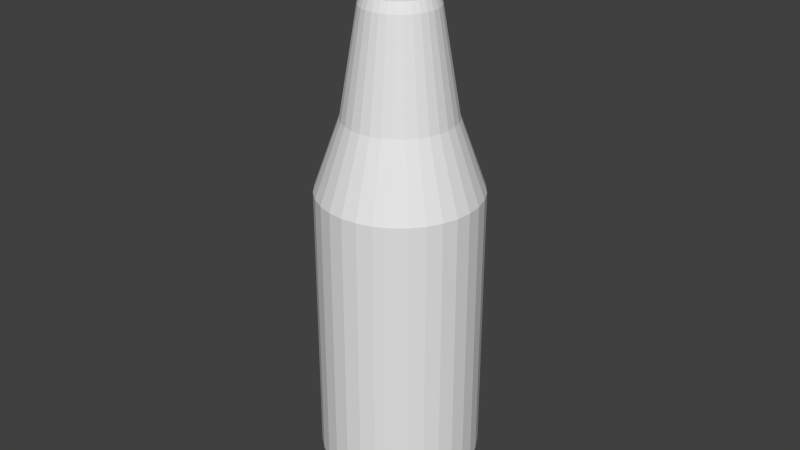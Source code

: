 # Source: DistractionBottle.blend  (saved by Blender 2.75.0; exported with 4.5.12 LTS)
import bpy
from mathutils import Matrix  # noqa: F401  (used for matrix-valued properties, if any)

bpy.ops.wm.read_factory_settings(use_empty=True)
scene = bpy.context.scene
scene.name = 'Scene'

# ---- collections
col_collection_1 = bpy.data.collections.new('Collection 1'); scene.collection.children.link(col_collection_1)

# ---- world
world_world = bpy.data.worlds.new('World'); scene.world = world_world
world_world.color = (0.05088, 0.05088, 0.05088)
world_world.use_sun_shadow = False
world_world.sun_shadow_jitter_overblur = 0.0
world_world.cycles.sampling_method = 'MANUAL'
world_world.cycles.sample_map_resolution = 256

# ---- meshes
me_cylinder = bpy.data.meshes.new('Cylinder')
me_cylinder.from_pydata([(-2.97e-08, 0.6374, -0.915), (0.0, 1.0, 1.585), (0.1243, 0.6251, -0.915), (0.1951, 0.9808, 1.585), (0.2439, 0.5889, -0.915), (0.3827, 0.9239, 1.585), (0.3541, 0.53, -0.915), (0.5556, 0.8315, 1.585), (0.4507, 0.4507, -0.915), (0.7071, 0.7071, 1.585), (0.53, 0.3541, -0.915), (0.8315, 0.5556, 1.585), (0.5889, 0.2439, -0.915), (0.9239, 0.3827, 1.585), (0.6251, 0.1243, -0.915), (0.9808, 0.1951, 1.585), (0.6374, 1.062e-07, -0.915), (1.0, 7.55e-08, 1.585), (0.6251, -0.1243, -0.915), (0.9808, -0.1951, 1.585), (0.5889, -0.2439, -0.915), (0.9239, -0.3827, 1.585), (0.53, -0.3541, -0.915), (0.8315, -0.5556, 1.585), (0.4507, -0.4507, -0.915), (0.7071, -0.7071, 1.585), (0.3541, -0.53, -0.915), (0.5556, -0.8315, 1.585), (0.2439, -0.5889, -0.915), (0.3827, -0.9239, 1.585), (0.1243, -0.6251, -0.915), (0.1951, -0.9808, 1.585), (-1.967e-07, -0.6374, -0.915), (-3.258e-07, -1.0, 1.585), (-0.1243, -0.6251, -0.915), (-0.1951, -0.9808, 1.585), (-0.2439, -0.5889, -0.915), (-0.3827, -0.9239, 1.585), (-0.3541, -0.53, -0.915), (-0.5556, -0.8315, 1.585), (-0.4507, -0.4507, -0.915), (-0.7071, -0.7071, 1.585), (-0.53, -0.3541, -0.915), (-0.8315, -0.5556, 1.585), (-0.5889, -0.2439, -0.915), (-0.9239, -0.3827, 1.585), (-0.6251, -0.1243, -0.915), (-0.9808, -0.1951, 1.585), (-0.6374, 6.888e-07, -0.915), (-1.0, 9.656e-07, 1.585), (-0.6251, 0.1243, -0.915), (-0.9808, 0.1951, 1.585), (-0.5889, 0.2439, -0.915), (-0.9239, 0.3827, 1.585), (-0.53, 0.3541, -0.915), (-0.8315, 0.5556, 1.585), (-0.4507, 0.4507, -0.915), (-0.7071, 0.7071, 1.585), (-0.3541, 0.53, -0.915), (-0.5556, 0.8315, 1.585), (-0.2439, 0.5889, -0.915), (-0.3827, 0.9239, 1.585), (-0.1243, 0.6251, -0.915), (-0.1951, 0.9808, 1.585), (0.1328, 0.6679, 2.224), (3.789e-08, 0.6809, 2.224), (0.2606, 0.6291, 2.224), (0.3783, 0.5662, 2.224), (0.4815, 0.4815, 2.224), (0.5662, 0.3783, 2.224), (0.6291, 0.2606, 2.224), (0.6679, 0.1328, 2.224), (0.6809, 1.423e-07, 2.224), (0.6679, -0.1328, 2.224), (0.6291, -0.2606, 2.224), (0.5662, -0.3783, 2.224), (0.4815, -0.4815, 2.224), (0.3783, -0.5662, 2.224), (0.2606, -0.6291, 2.224), (0.1328, -0.6679, 2.224), (-1.84e-07, -0.6809, 2.224), (-0.1328, -0.6679, 2.224), (-0.2606, -0.6291, 2.224), (-0.3783, -0.5662, 2.224), (-0.4815, -0.4815, 2.224), (-0.5662, -0.3783, 2.224), (-0.6291, -0.2606, 2.224), (-0.6679, -0.1328, 2.224), (-0.6809, 7.484e-07, 2.224), (-0.6679, 0.1328, 2.224), (-0.6291, 0.2606, 2.224), (-0.5662, 0.3783, 2.224), (-0.4815, 0.4815, 2.224), (-0.3783, 0.5662, 2.224), (-0.2606, 0.6291, 2.224), (-0.1328, 0.6679, 2.224), (0.09052, 0.4551, 3.145), (6.153e-08, 0.464, 3.145), (0.1776, 0.4287, 3.145), (0.2578, 0.3858, 3.145), (0.3281, 0.3281, 3.145), (0.3858, 0.2578, 3.145), (0.4287, 0.1776, 3.145), (0.4551, 0.09052, 3.145), (0.464, 1.94e-07, 3.145), (0.4551, -0.09052, 3.145), (0.4287, -0.1776, 3.145), (0.3858, -0.2578, 3.145), (0.3281, -0.3281, 3.145), (0.2578, -0.3858, 3.145), (0.1776, -0.4287, 3.145), (0.09052, -0.4551, 3.145), (-8.965e-08, -0.464, 3.145), (-0.09052, -0.4551, 3.145), (-0.1776, -0.4287, 3.145), (-0.2578, -0.3858, 3.145), (-0.3281, -0.3281, 3.145), (-0.3858, -0.2578, 3.145), (-0.4287, -0.1776, 3.145), (-0.4551, -0.09052, 3.145), (-0.464, 6.07e-07, 3.145), (-0.4551, 0.09052, 3.145), (-0.4287, 0.1776, 3.145), (-0.3858, 0.2578, 3.145), (-0.3281, 0.3281, 3.145), (-0.2578, 0.3858, 3.145), (-0.1776, 0.4287, 3.145), (-0.09052, 0.4551, 3.145), (0.08053, 0.4049, 3.234), (6.535e-08, 0.4128, 3.234), (0.158, 0.3814, 3.234), (0.2293, 0.3432, 3.234), (0.2919, 0.2919, 3.234), (0.3432, 0.2293, 3.234), (0.3814, 0.158, 3.234), (0.4049, 0.08053, 3.234), (0.4128, 2.072e-07, 3.234), (0.4049, -0.08053, 3.234), (0.3814, -0.158, 3.234), (0.3432, -0.2293, 3.234), (0.2919, -0.2919, 3.234), (0.2293, -0.3432, 3.234), (0.158, -0.3814, 3.234), (0.08053, -0.4049, 3.234), (-6.915e-08, -0.4128, 3.234), (-0.08053, -0.4049, 3.234), (-0.158, -0.3814, 3.234), (-0.2293, -0.3432, 3.234), (-0.2919, -0.2919, 3.234), (-0.3432, -0.2293, 3.234), (-0.3814, -0.158, 3.234), (-0.4049, -0.08053, 3.234), (-0.4128, 5.746e-07, 3.234), (-0.4049, 0.08053, 3.234), (-0.3814, 0.158, 3.234), (-0.3432, 0.2293, 3.234), (-0.2919, 0.2919, 3.234), (-0.2293, 0.3432, 3.234), (-0.158, 0.3814, 3.234), (-0.08053, 0.4049, 3.234), (0.1021, 0.5131, 3.366), (5.381e-08, 0.5231, 3.366), (0.2002, 0.4833, 3.366), (0.2906, 0.435, 3.366), (0.3699, 0.3699, 3.366), (0.435, 0.2906, 3.366), (0.4833, 0.2002, 3.366), (0.5131, 0.1021, 3.366), (0.5231, 1.778e-07, 3.366), (0.5131, -0.1021, 3.366), (0.4833, -0.2002, 3.366), (0.435, -0.2906, 3.366), (0.3699, -0.3699, 3.366), (0.2906, -0.435, 3.366), (0.2002, -0.4833, 3.366), (0.1021, -0.5131, 3.366), (-1.166e-07, -0.5231, 3.366), (-0.1021, -0.5131, 3.366), (-0.2002, -0.4833, 3.366), (-0.2906, -0.435, 3.366), (-0.3699, -0.3699, 3.366), (-0.435, -0.2906, 3.366), (-0.4833, -0.2002, 3.366), (-0.5131, -0.1021, 3.366), (-0.5231, 6.434e-07, 3.366), (-0.5131, 0.1021, 3.366), (-0.4833, 0.2002, 3.366), (-0.435, 0.2906, 3.366), (-0.3699, 0.3699, 3.366), (-0.2906, 0.435, 3.366), (-0.2002, 0.4833, 3.366), (-0.1021, 0.5131, 3.366), (0.08045, 0.4045, 3.511), (3.184e-08, 0.4124, 3.511), (0.1578, 0.381, 3.511), (0.2291, 0.3429, 3.511), (0.2916, 0.2916, 3.511), (0.3429, 0.2291, 3.511), (0.381, 0.1578, 3.511), (0.4045, 0.08045, 3.511), (0.4124, 1.778e-07, 3.511), (0.4045, -0.08045, 3.511), (0.381, -0.1578, 3.511), (0.3429, -0.2291, 3.511), (0.2916, -0.2916, 3.511), (0.2291, -0.3429, 3.511), (0.1578, -0.381, 3.511), (0.08045, -0.4045, 3.511), (-1.158e-07, -0.4124, 3.511), (-0.08045, -0.4045, 3.511), (-0.1578, -0.381, 3.511), (-0.2291, -0.3429, 3.511), (-0.2916, -0.2916, 3.511), (-0.3429, -0.2291, 3.511), (-0.381, -0.1578, 3.511), (-0.4045, -0.08045, 3.511), (-0.4124, 5.145e-07, 3.511), (-0.4045, 0.08045, 3.511), (-0.381, 0.1578, 3.511), (-0.3429, 0.2291, 3.511), (-0.2916, 0.2916, 3.511), (-0.2291, 0.3429, 3.511), (-0.1578, 0.381, 3.511), (-0.08045, 0.4045, 3.511), (0.09785, 0.4919, 3.478), (5.507e-08, 0.5016, 3.478), (0.1919, 0.4634, 3.478), (0.2787, 0.417, 3.478), (0.3547, 0.3547, 3.478), (0.417, 0.2787, 3.478), (0.4634, 0.1919, 3.478), (0.4919, 0.09785, 3.478), (0.5016, 1.829e-07, 3.478), (0.4919, -0.09785, 3.478), (0.4634, -0.1919, 3.478), (0.417, -0.2787, 3.478), (0.3547, -0.3547, 3.478), (0.2787, -0.417, 3.478), (0.1919, -0.4634, 3.478), (0.09785, -0.4919, 3.478), (-1.084e-07, -0.5016, 3.478), (-0.09785, -0.4919, 3.478), (-0.1919, -0.4634, 3.478), (-0.2787, -0.417, 3.478), (-0.3547, -0.3547, 3.478), (-0.417, -0.2787, 3.478), (-0.4634, -0.1919, 3.478), (-0.4919, -0.09785, 3.478), (-0.5016, 6.294e-07, 3.478), (-0.4919, 0.09785, 3.478), (-0.4634, 0.1919, 3.478), (-0.417, 0.2787, 3.478), (-0.3547, 0.3547, 3.478), (-0.2787, 0.417, 3.478), (-0.1919, 0.4634, 3.478), (-0.09785, 0.4919, 3.478), (0.08045, 0.4045, 3.451), (3.184e-08, 0.4124, 3.451), (0.1578, 0.381, 3.451), (0.2291, 0.3429, 3.451), (0.2916, 0.2916, 3.451), (0.3429, 0.2291, 3.451), (0.381, 0.1578, 3.451), (0.4045, 0.08045, 3.451), (0.4124, 1.778e-07, 3.451), (0.4045, -0.08045, 3.451), (0.381, -0.1578, 3.451), (0.3429, -0.2291, 3.451), (0.2916, -0.2916, 3.451), (0.2291, -0.3429, 3.451), (0.1578, -0.381, 3.451), (0.08045, -0.4045, 3.451), (-1.158e-07, -0.4124, 3.451), (-0.08045, -0.4045, 3.451), (-0.1578, -0.381, 3.451), (-0.2291, -0.3429, 3.451), (-0.2916, -0.2916, 3.451), (-0.3429, -0.2291, 3.451), (-0.381, -0.1578, 3.451), (-0.4045, -0.08045, 3.451), (-0.4124, 5.145e-07, 3.451), (-0.4045, 0.08045, 3.451), (-0.381, 0.1578, 3.451), (-0.3429, 0.2291, 3.451), (-0.2916, 0.2916, 3.451), (-0.2291, 0.3429, 3.451), (-0.1578, 0.381, 3.451), (-0.08045, 0.4045, 3.451), (0.4004, 0.07964, 3.312), (0.4082, 2.08e-07, 3.312), (-0.3394, -0.2268, 3.312), (-0.3771, -0.1562, 3.312), (0.4004, -0.07964, 3.312), (-0.4004, -0.07964, 3.312), (0.3771, -0.1562, 3.312), (-0.4082, 5.713e-07, 3.312), (0.3394, -0.2268, 3.312), (-0.4004, 0.07964, 3.312), (0.2886, -0.2886, 3.312), (-0.3771, 0.1562, 3.312), (0.2268, -0.3394, 3.312), (-0.3394, 0.2268, 3.312), (0.1562, -0.3771, 3.312), (6.458e-08, 0.4082, 3.312), (0.07964, 0.4004, 3.312), (-0.2886, 0.2886, 3.312), (0.07964, -0.4004, 3.312), (0.1562, 0.3771, 3.312), (-0.2268, 0.3394, 3.312), (-6.843e-08, -0.4082, 3.312), (0.2268, 0.3394, 3.312), (-0.1562, 0.3771, 3.312), (-0.07964, -0.4004, 3.312), (0.2886, 0.2886, 3.312), (-0.07964, 0.4004, 3.312), (-0.1562, -0.3771, 3.312), (0.3394, 0.2268, 3.312), (-0.2268, -0.3394, 3.312), (0.3771, 0.1562, 3.312), (-0.2886, -0.2886, 3.312), (4.282e-08, 0.4678, 3.511), (0.09125, 0.4588, 3.511), (0.179, 0.4321, 3.511), (0.2599, 0.3889, 3.511), (0.3308, 0.3308, 3.511), (0.3889, 0.2599, 3.511), (0.4321, 0.179, 3.511), (0.4588, 0.09125, 3.511), (0.4678, 1.778e-07, 3.511), (0.4588, -0.09125, 3.511), (0.4321, -0.179, 3.511), (0.3889, -0.2599, 3.511), (0.3308, -0.3308, 3.511), (0.2599, -0.3889, 3.511), (0.179, -0.4321, 3.511), (0.09125, -0.4588, 3.511), (-1.162e-07, -0.4678, 3.511), (-0.09125, -0.4588, 3.511), (-0.179, -0.4321, 3.511), (-0.2599, -0.3889, 3.511), (-0.3308, -0.3307, 3.511), (-0.3889, -0.2599, 3.511), (-0.4321, -0.179, 3.511), (-0.4588, -0.09125, 3.511), (-0.4678, 5.789e-07, 3.511), (-0.4588, 0.09125, 3.511), (-0.4321, 0.179, 3.511), (-0.3889, 0.2599, 3.511), (-0.3307, 0.3308, 3.511), (-0.2599, 0.3889, 3.511), (-0.179, 0.4321, 3.511), (-0.09125, 0.4588, 3.511), (0.0, 1.0, -0.9125), (0.1951, 0.9808, -0.9125), (0.3827, 0.9239, -0.9125), (0.5556, 0.8315, -0.9125), (0.7071, 0.7071, -0.9125), (0.8315, 0.5556, -0.9125), (0.9239, 0.3827, -0.9125), (0.9808, 0.1951, -0.9125), (1.0, 7.55e-08, -0.9125), (0.9808, -0.1951, -0.9125), (0.9239, -0.3827, -0.9125), (0.8315, -0.5556, -0.9125), (0.7071, -0.7071, -0.9125), (0.5556, -0.8315, -0.9125), (0.3827, -0.9239, -0.9125), (0.1951, -0.9808, -0.9125), (-3.258e-07, -1.0, -0.9125), (-0.1951, -0.9808, -0.9125), (-0.3827, -0.9239, -0.9125), (-0.5556, -0.8315, -0.9125), (-0.7071, -0.7071, -0.9125), (-0.8315, -0.5556, -0.9125), (-0.9239, -0.3827, -0.9125), (-0.9808, -0.1951, -0.9125), (-1.0, 9.656e-07, -0.9125), (-0.9808, 0.1951, -0.9125), (-0.9239, 0.3827, -0.9125), (-0.8315, 0.5556, -0.9125), (-0.7071, 0.7071, -0.9125), (-0.5556, 0.8315, -0.9125), (-0.3827, 0.9239, -0.9125), (-0.1951, 0.9808, -0.9125), (-5.604e-08, 0.8327, -1.0), (0.1625, 0.8167, -1.0), (0.3187, 0.7693, -1.0), (0.4626, 0.6924, -1.0), (0.5888, 0.5888, -1.0), (0.6924, 0.4626, -1.0), (0.7693, 0.3187, -1.0), (0.8167, 0.1625, -1.0), (0.8327, 6.465e-08, -1.0), (0.8167, -0.1625, -1.0), (0.7693, -0.3187, -1.0), (0.6924, -0.4626, -1.0), (0.5888, -0.5888, -1.0), (0.4626, -0.6924, -1.0), (0.3187, -0.7693, -1.0), (0.1625, -0.8167, -1.0), (-2.765e-07, -0.8327, -1.0), (-0.1625, -0.8167, -1.0), (-0.3187, -0.7693, -1.0), (-0.4626, -0.6924, -1.0), (-0.5888, -0.5888, -1.0), (-0.6924, -0.4626, -1.0), (-0.7693, -0.3187, -1.0), (-0.8167, -0.1625, -1.0), (-0.8327, 8.241e-07, -1.0), (-0.8167, 0.1625, -1.0), (-0.7693, 0.3187, -1.0), (-0.6924, 0.4626, -1.0), (-0.5888, 0.5888, -1.0), (-0.4626, 0.6924, -1.0), (-0.3187, 0.7693, -1.0), (-0.1625, 0.8167, -1.0), (0.185, 0.9302, -1.0), (-1.727e-08, 0.9485, -1.0), (0.363, 0.8763, -1.0), (0.5269, 0.7886, -1.0), (0.6707, 0.6707, -1.0), (0.7886, 0.5269, -1.0), (0.8763, 0.363, -1.0), (0.9302, 0.185, -1.0), (0.9485, 7.215e-08, -1.0), (0.9302, -0.185, -1.0), (0.8763, -0.363, -1.0), (0.7886, -0.5269, -1.0), (0.6707, -0.6707, -1.0), (0.5269, -0.7886, -1.0), (0.363, -0.8763, -1.0), (0.185, -0.9302, -1.0), (-3.106e-07, -0.9485, -1.0), (-0.185, -0.9302, -1.0), (-0.363, -0.8763, -1.0), (-0.5269, -0.7886, -1.0), (-0.6707, -0.6707, -1.0), (-0.7886, -0.5269, -1.0), (-0.8763, -0.363, -1.0), (-0.9302, -0.185, -1.0), (-0.9485, 9.22e-07, -1.0), (-0.9302, 0.185, -1.0), (-0.8763, 0.363, -1.0), (-0.7886, 0.5269, -1.0), (-0.6707, 0.6707, -1.0), (-0.5269, 0.7886, -1.0), (-0.363, 0.8763, -1.0), (-0.185, 0.9302, -1.0)], [], [(352, 1, 3, 353), (353, 3, 5, 354), (354, 5, 7, 355), (355, 7, 9, 356), (356, 9, 11, 357), (357, 11, 13, 358), (358, 13, 15, 359), (359, 15, 17, 360), (360, 17, 19, 361), (361, 19, 21, 362), (362, 21, 23, 363), (363, 23, 25, 364), (364, 25, 27, 365), (365, 27, 29, 366), (366, 29, 31, 367), (367, 31, 33, 368), (368, 33, 35, 369), (369, 35, 37, 370), (370, 37, 39, 371), (371, 39, 41, 372), (372, 41, 43, 373), (373, 43, 45, 374), (374, 45, 47, 375), (375, 47, 49, 376), (376, 49, 51, 377), (377, 51, 53, 378), (378, 53, 55, 379), (379, 55, 57, 380), (380, 57, 59, 381), (381, 59, 61, 382), (13, 11, 69, 70), (383, 63, 1, 352), (382, 61, 63, 383), (0, 2, 4, 6, 8, 10, 12, 14, 16, 18, 20, 22, 24, 26, 28, 30, 32, 34, 36, 38, 40, 42, 44, 46, 48, 50, 52, 54, 56, 58, 60, 62), (66, 64, 96, 98), (31, 29, 78, 79), (49, 47, 87, 88), (5, 3, 64, 66), (23, 21, 74, 75), (41, 39, 83, 84), (59, 57, 92, 93), (15, 13, 70, 71), (33, 31, 79, 80), (51, 49, 88, 89), (7, 5, 66, 67), (25, 23, 75, 76), (43, 41, 84, 85), (61, 59, 93, 94), (17, 15, 71, 72), (35, 33, 80, 81), (53, 51, 89, 90), (9, 7, 67, 68), (27, 25, 76, 77), (45, 43, 85, 86), (63, 61, 94, 95), (19, 17, 72, 73), (37, 35, 81, 82), (55, 53, 90, 91), (11, 9, 68, 69), (29, 27, 77, 78), (47, 45, 86, 87), (3, 1, 65, 64), (1, 63, 95, 65), (21, 19, 73, 74), (39, 37, 82, 83), (57, 55, 91, 92), (101, 100, 132, 133), (93, 92, 124, 125), (80, 79, 111, 112), (67, 66, 98, 99), (94, 93, 125, 126), (81, 80, 112, 113), (68, 67, 99, 100), (95, 94, 126, 127), (82, 81, 113, 114), (69, 68, 100, 101), (65, 95, 127, 97), (83, 82, 114, 115), (70, 69, 101, 102), (84, 83, 115, 116), (71, 70, 102, 103), (85, 84, 116, 117), (72, 71, 103, 104), (86, 85, 117, 118), (73, 72, 104, 105), (87, 86, 118, 119), (74, 73, 105, 106), (88, 87, 119, 120), (75, 74, 106, 107), (89, 88, 120, 121), (76, 75, 107, 108), (90, 89, 121, 122), (77, 76, 108, 109), (91, 90, 122, 123), (78, 77, 109, 110), (64, 65, 97, 96), (92, 91, 123, 124), (79, 78, 110, 111), (289, 288, 167, 168), (97, 127, 159, 129), (115, 114, 146, 147), (102, 101, 133, 134), (116, 115, 147, 148), (103, 102, 134, 135), (117, 116, 148, 149), (104, 103, 135, 136), (118, 117, 149, 150), (105, 104, 136, 137), (119, 118, 150, 151), (106, 105, 137, 138), (120, 119, 151, 152), (107, 106, 138, 139), (121, 120, 152, 153), (108, 107, 139, 140), (122, 121, 153, 154), (109, 108, 140, 141), (123, 122, 154, 155), (110, 109, 141, 142), (96, 97, 129, 128), (124, 123, 155, 156), (111, 110, 142, 143), (98, 96, 128, 130), (125, 124, 156, 157), (112, 111, 143, 144), (99, 98, 130, 131), (126, 125, 157, 158), (113, 112, 144, 145), (100, 99, 131, 132), (127, 126, 158, 159), (114, 113, 145, 146), (171, 170, 234, 235), (291, 290, 181, 182), (292, 289, 168, 169), (293, 291, 182, 183), (294, 292, 169, 170), (295, 293, 183, 184), (296, 294, 170, 171), (297, 295, 184, 185), (298, 296, 171, 172), (299, 297, 185, 186), (300, 298, 172, 173), (301, 299, 186, 187), (302, 300, 173, 174), (304, 303, 161, 160), (305, 301, 187, 188), (306, 302, 174, 175), (307, 304, 160, 162), (308, 305, 188, 189), (309, 306, 175, 176), (310, 307, 162, 163), (311, 308, 189, 190), (312, 309, 176, 177), (313, 310, 163, 164), (314, 311, 190, 191), (315, 312, 177, 178), (316, 313, 164, 165), (303, 314, 191, 161), (317, 315, 178, 179), (318, 316, 165, 166), (319, 317, 179, 180), (288, 318, 166, 167), (290, 319, 180, 181), (194, 192, 256, 258), (185, 184, 248, 249), (172, 171, 235, 236), (186, 185, 249, 250), (173, 172, 236, 237), (187, 186, 250, 251), (174, 173, 237, 238), (160, 161, 225, 224), (188, 187, 251, 252), (175, 174, 238, 239), (162, 160, 224, 226), (189, 188, 252, 253), (176, 175, 239, 240), (163, 162, 226, 227), (190, 189, 253, 254), (177, 176, 240, 241), (164, 163, 227, 228), (191, 190, 254, 255), (178, 177, 241, 242), (165, 164, 228, 229), (161, 191, 255, 225), (179, 178, 242, 243), (166, 165, 229, 230), (180, 179, 243, 244), (167, 166, 230, 231), (181, 180, 244, 245), (168, 167, 231, 232), (182, 181, 245, 246), (169, 168, 232, 233), (183, 182, 246, 247), (170, 169, 233, 234), (184, 183, 247, 248), (320, 321, 224, 225), (321, 322, 226, 224), (322, 323, 227, 226), (323, 324, 228, 227), (324, 325, 229, 228), (325, 326, 230, 229), (326, 327, 231, 230), (327, 328, 232, 231), (328, 329, 233, 232), (329, 330, 234, 233), (330, 331, 235, 234), (331, 332, 236, 235), (332, 333, 237, 236), (333, 334, 238, 237), (334, 335, 239, 238), (335, 336, 240, 239), (336, 337, 241, 240), (337, 338, 242, 241), (338, 339, 243, 242), (339, 340, 244, 243), (340, 341, 245, 244), (341, 342, 246, 245), (342, 343, 247, 246), (343, 344, 248, 247), (344, 345, 249, 248), (345, 346, 250, 249), (346, 347, 251, 250), (347, 348, 252, 251), (348, 349, 253, 252), (349, 350, 254, 253), (350, 351, 255, 254), (351, 320, 225, 255), (256, 257, 287, 286, 285, 284, 283, 282, 281, 280, 279, 278, 277, 276, 275, 274, 273, 272, 271, 270, 269, 268, 267, 266, 265, 264, 263, 262, 261, 260, 259, 258), (221, 220, 284, 285), (208, 207, 271, 272), (195, 194, 258, 259), (222, 221, 285, 286), (209, 208, 272, 273), (196, 195, 259, 260), (223, 222, 286, 287), (210, 209, 273, 274), (197, 196, 260, 261), (193, 223, 287, 257), (211, 210, 274, 275), (198, 197, 261, 262), (212, 211, 275, 276), (199, 198, 262, 263), (213, 212, 276, 277), (200, 199, 263, 264), (214, 213, 277, 278), (201, 200, 264, 265), (215, 214, 278, 279), (202, 201, 265, 266), (216, 215, 279, 280), (203, 202, 266, 267), (217, 216, 280, 281), (204, 203, 267, 268), (218, 217, 281, 282), (205, 204, 268, 269), (219, 218, 282, 283), (206, 205, 269, 270), (192, 193, 257, 256), (220, 219, 283, 284), (207, 206, 270, 271), (149, 148, 319, 290), (135, 134, 318, 288), (148, 147, 317, 319), (134, 133, 316, 318), (147, 146, 315, 317), (129, 159, 314, 303), (133, 132, 313, 316), (146, 145, 312, 315), (159, 158, 311, 314), (132, 131, 310, 313), (145, 144, 309, 312), (158, 157, 308, 311), (131, 130, 307, 310), (144, 143, 306, 309), (157, 156, 305, 308), (130, 128, 304, 307), (143, 142, 302, 306), (156, 155, 301, 305), (128, 129, 303, 304), (142, 141, 300, 302), (155, 154, 299, 301), (141, 140, 298, 300), (154, 153, 297, 299), (140, 139, 296, 298), (153, 152, 295, 297), (139, 138, 294, 296), (152, 151, 293, 295), (138, 137, 292, 294), (151, 150, 291, 293), (137, 136, 289, 292), (150, 149, 290, 291), (136, 135, 288, 289), (223, 193, 320, 351), (222, 223, 351, 350), (221, 222, 350, 349), (220, 221, 349, 348), (219, 220, 348, 347), (218, 219, 347, 346), (217, 218, 346, 345), (216, 217, 345, 344), (215, 216, 344, 343), (214, 215, 343, 342), (213, 214, 342, 341), (212, 213, 341, 340), (211, 212, 340, 339), (210, 211, 339, 338), (209, 210, 338, 337), (208, 209, 337, 336), (207, 208, 336, 335), (206, 207, 335, 334), (205, 206, 334, 333), (204, 205, 333, 332), (203, 204, 332, 331), (202, 203, 331, 330), (201, 202, 330, 329), (200, 201, 329, 328), (199, 200, 328, 327), (198, 199, 327, 326), (197, 198, 326, 325), (196, 197, 325, 324), (195, 196, 324, 323), (194, 195, 323, 322), (192, 194, 322, 321), (193, 192, 321, 320), (416, 417, 352, 353), (418, 416, 353, 354), (419, 418, 354, 355), (420, 419, 355, 356), (421, 420, 356, 357), (422, 421, 357, 358), (423, 422, 358, 359), (424, 423, 359, 360), (425, 424, 360, 361), (426, 425, 361, 362), (427, 426, 362, 363), (428, 427, 363, 364), (429, 428, 364, 365), (430, 429, 365, 366), (431, 430, 366, 367), (432, 431, 367, 368), (433, 432, 368, 369), (434, 433, 369, 370), (435, 434, 370, 371), (436, 435, 371, 372), (437, 436, 372, 373), (438, 437, 373, 374), (439, 438, 374, 375), (440, 439, 375, 376), (441, 440, 376, 377), (442, 441, 377, 378), (443, 442, 378, 379), (444, 443, 379, 380), (445, 444, 380, 381), (446, 445, 381, 382), (447, 446, 382, 383), (417, 447, 383, 352), (2, 0, 384, 385), (4, 2, 385, 386), (6, 4, 386, 387), (8, 6, 387, 388), (10, 8, 388, 389), (12, 10, 389, 390), (14, 12, 390, 391), (16, 14, 391, 392), (18, 16, 392, 393), (20, 18, 393, 394), (22, 20, 394, 395), (24, 22, 395, 396), (26, 24, 396, 397), (28, 26, 397, 398), (30, 28, 398, 399), (32, 30, 399, 400), (34, 32, 400, 401), (36, 34, 401, 402), (38, 36, 402, 403), (40, 38, 403, 404), (42, 40, 404, 405), (44, 42, 405, 406), (46, 44, 406, 407), (48, 46, 407, 408), (50, 48, 408, 409), (52, 50, 409, 410), (54, 52, 410, 411), (56, 54, 411, 412), (58, 56, 412, 413), (60, 58, 413, 414), (62, 60, 414, 415), (0, 62, 415, 384), (384, 415, 447, 417), (415, 414, 446, 447), (414, 413, 445, 446), (413, 412, 444, 445), (412, 411, 443, 444), (411, 410, 442, 443), (410, 409, 441, 442), (409, 408, 440, 441), (408, 407, 439, 440), (407, 406, 438, 439), (406, 405, 437, 438), (405, 404, 436, 437), (404, 403, 435, 436), (403, 402, 434, 435), (402, 401, 433, 434), (401, 400, 432, 433), (400, 399, 431, 432), (399, 398, 430, 431), (398, 397, 429, 430), (397, 396, 428, 429), (396, 395, 427, 428), (395, 394, 426, 427), (394, 393, 425, 426), (393, 392, 424, 425), (392, 391, 423, 424), (391, 390, 422, 423), (390, 389, 421, 422), (389, 388, 420, 421), (388, 387, 419, 420), (387, 386, 418, 419), (386, 385, 416, 418), (385, 384, 417, 416)])
me_cylinder.use_remesh_preserve_volume = False
me_cylinder.use_remesh_preserve_attributes = False
me_cylinder.use_mirror_vertex_groups = False
me_cylinder.update()

# ---- objects
ob_cylinder = bpy.data.objects.new('Cylinder', me_cylinder)

# ---- transforms, parenting, visibility, modifiers, constraints
ob_cylinder.location = (-0.6166, -0.04286, 1.574)
ob_cylinder.scale = (0.025, 0.025, 0.035)
ob_cylinder.lineart.crease_threshold = 0.0

# ---- collection membership
col_collection_1.objects.link(ob_cylinder)

# ---- scene / render settings (as saved in the file)
scene.frame_start = 1; scene.frame_end = 250; scene.frame_set(3)
scene.render.engine = 'BLENDER_EEVEE_NEXT'
scene.render.resolution_percentage = 50
scene.render.fps = 30
scene.render.dither_intensity = 0.0
scene.cycles.use_denoising = False
scene.cycles.samples = 10
scene.cycles.sampling_pattern = 'TABULATED_SOBOL'
scene.cycles.light_sampling_threshold = 0.0
scene.cycles.use_adaptive_sampling = False
scene.cycles.use_light_tree = False
scene.cycles.blur_glossy = 0.0
scene.cycles.pixel_filter_type = 'GAUSSIAN'
scene.cycles.sample_clamp_indirect = 0.0
scene.view_settings.view_transform = 'Standard'
bpy.context.view_layer.update()

# ---- added for rendering (the .blend has no active camera and no usable light): camera, sun
cam_auto = bpy.data.cameras.new('AutoCamera')
cam_auto.lens = 50.0
cam_auto.sensor_width = 36.0
cam_auto.clip_end = 1000.0
ob_auto_camera = bpy.data.objects.new('AutoCamera', cam_auto)
scene.collection.objects.link(ob_auto_camera)
ob_auto_camera.location = (-0.431566, -0.264916, 1.76581)
ob_auto_camera.rotation_euler = (1.09748, -7.21219e-08, 0.694738)
scene.camera = ob_auto_camera
light_auto_sun = bpy.data.lights.new('AutoSun', 'SUN')
light_auto_sun.energy = 3.0
light_auto_sun.angle = 0.0523599
ob_auto_sun = bpy.data.objects.new('AutoSun', light_auto_sun)
scene.collection.objects.link(ob_auto_sun)
ob_auto_sun.rotation_euler = (0.872665, 0.174533, 0.523599)
bpy.context.view_layer.update()
